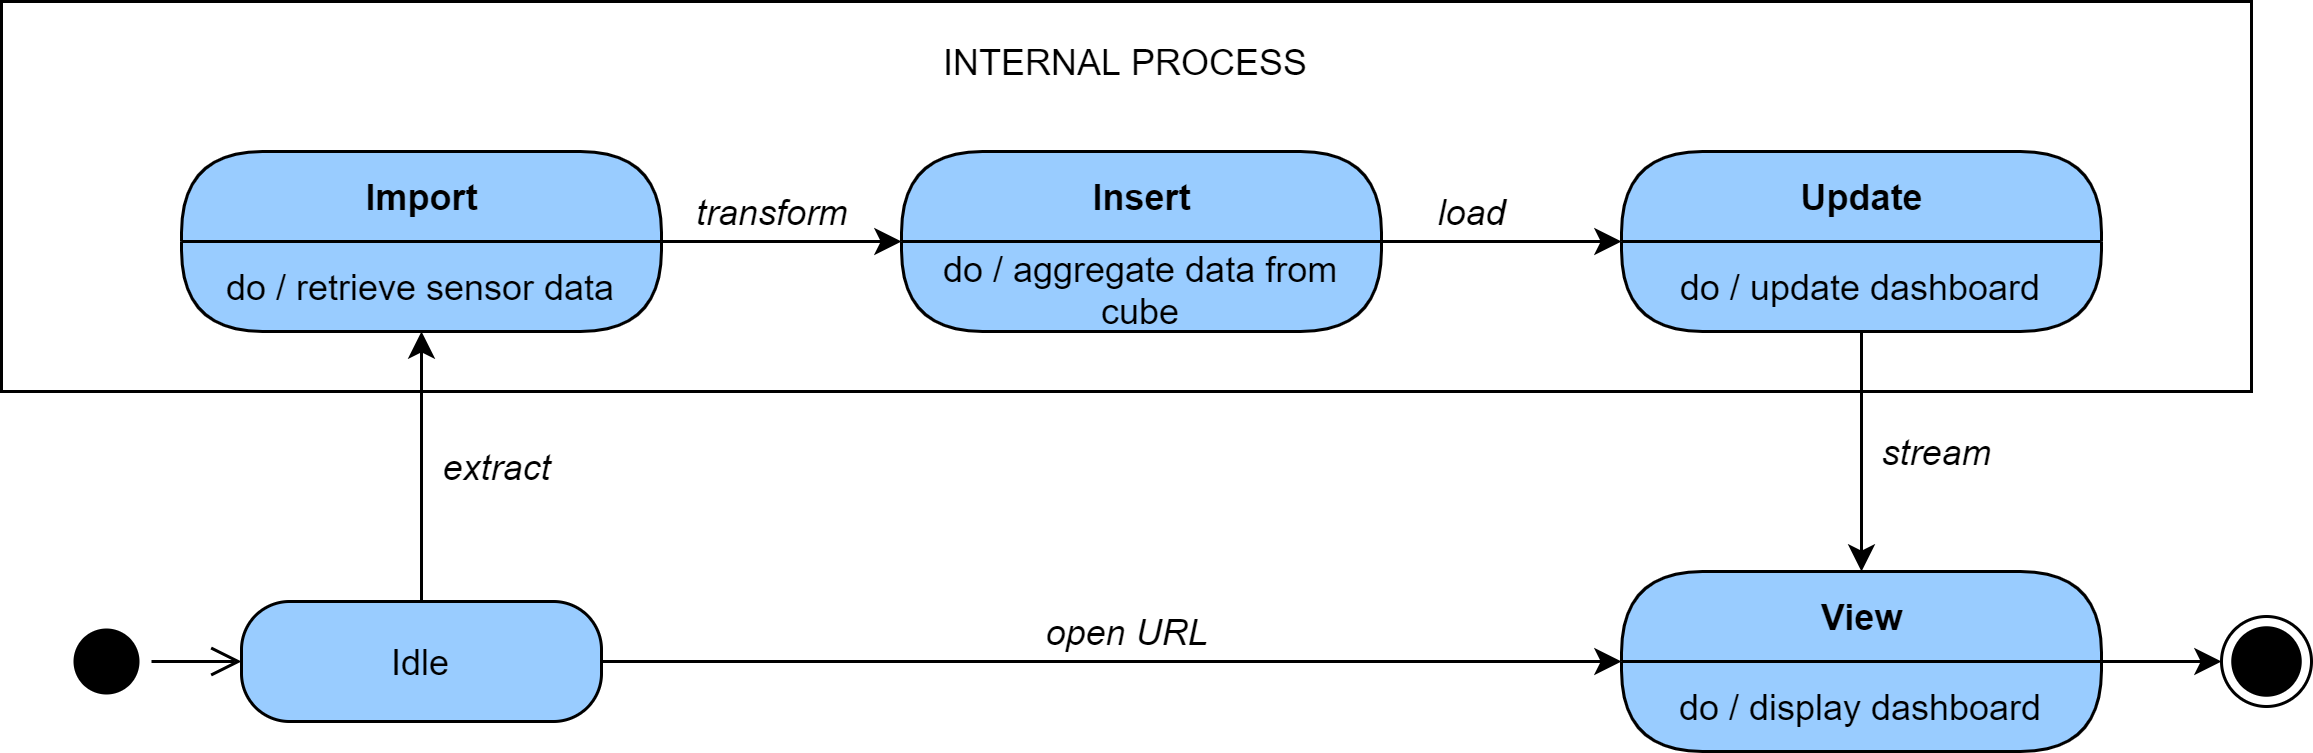

The diagram above was exported from draw.io. Its source (the exported page's mxGraphModel, read from the mxfile embedded in the PNG):
<mxGraphModel dx="1221" dy="692" grid="1" gridSize="10" guides="1" tooltips="1" connect="1" arrows="1" fold="1" page="1" pageScale="1" pageWidth="1100" pageHeight="850" background="#ffffff" math="0" shadow="0">
  <root>
    <mxCell id="0" />
    <mxCell id="1" parent="0" />
    <mxCell id="2" style="rounded=0;orthogonalLoop=1;jettySize=auto;html=1;entryX=0;entryY=0;entryDx=0;entryDy=0;" edge="1" source="4" target="8" parent="1">
      <mxGeometry relative="1" as="geometry" />
    </mxCell>
    <mxCell id="3" style="edgeStyle=orthogonalEdgeStyle;rounded=0;orthogonalLoop=1;jettySize=auto;html=1;entryX=0.5;entryY=1;entryDx=0;entryDy=0;startArrow=none;startFill=0;endArrow=classic;endFill=1;strokeColor=#000000;" edge="1" source="4" target="15" parent="1">
      <mxGeometry relative="1" as="geometry" />
    </mxCell>
    <mxCell id="4" value="Idle" style="rounded=1;whiteSpace=wrap;html=1;arcSize=40;fontColor=#000000;fillColor=#99CCFF;" vertex="1" parent="1">
      <mxGeometry x="90" y="1320" width="120" height="40" as="geometry" />
    </mxCell>
    <mxCell id="5" value="" style="ellipse;html=1;shape=startState;fillColor=#000000;strokeColor=none;" vertex="1" parent="1">
      <mxGeometry x="30" y="1325" width="30" height="30" as="geometry" />
    </mxCell>
    <mxCell id="6" value="" style="edgeStyle=orthogonalEdgeStyle;html=1;verticalAlign=bottom;endArrow=open;endSize=8;entryX=0;entryY=0.5;entryDx=0;entryDy=0;" edge="1" source="5" target="4" parent="1">
      <mxGeometry relative="1" as="geometry">
        <mxPoint x="25" y="1420" as="targetPoint" />
      </mxGeometry>
    </mxCell>
    <mxCell id="7" value="View" style="swimlane;html=1;fontStyle=1;align=center;verticalAlign=middle;childLayout=stackLayout;horizontal=1;startSize=30;horizontalStack=0;resizeParent=0;resizeLast=1;container=0;fontColor=#000000;collapsible=0;rounded=1;arcSize=30;swimlaneFillColor=#99CCFF;dropTarget=0;fillColor=#99CCFF;" vertex="1" parent="1">
      <mxGeometry x="550" y="1310" width="160" height="60" as="geometry" />
    </mxCell>
    <mxCell id="8" value="do / display dashboard" style="text;html=1;fillColor=none;align=center;verticalAlign=middle;spacingLeft=4;spacingRight=4;whiteSpace=wrap;overflow=hidden;rotatable=0;fontColor=#000000;" vertex="1" parent="7">
      <mxGeometry y="30" width="160" height="30" as="geometry" />
    </mxCell>
    <mxCell id="9" value="" style="group" vertex="1" connectable="0" parent="1">
      <mxGeometry x="750" y="1325" width="30" height="30" as="geometry" />
    </mxCell>
    <mxCell id="10" value="" style="ellipse;whiteSpace=wrap;html=1;" vertex="1" parent="9">
      <mxGeometry width="30" height="30" as="geometry" />
    </mxCell>
    <mxCell id="11" value="" style="ellipse;whiteSpace=wrap;html=1;fillColor=#000000;" vertex="1" parent="9">
      <mxGeometry x="3.75" y="3.75" width="22.5" height="22.5" as="geometry" />
    </mxCell>
    <mxCell id="12" style="edgeStyle=none;rounded=0;orthogonalLoop=1;jettySize=auto;html=1;entryX=0;entryY=0.5;entryDx=0;entryDy=0;strokeColor=#000000;exitX=1;exitY=0;exitDx=0;exitDy=0;" edge="1" source="8" target="10" parent="1">
      <mxGeometry relative="1" as="geometry" />
    </mxCell>
    <mxCell id="13" value="&lt;i&gt;open URL&lt;/i&gt;" style="text;html=1;align=center;verticalAlign=middle;resizable=0;points=[];autosize=1;" vertex="1" parent="1">
      <mxGeometry x="350" y="1320" width="70" height="20" as="geometry" />
    </mxCell>
    <mxCell id="14" value="Import" style="swimlane;html=1;fontStyle=1;align=center;verticalAlign=middle;childLayout=stackLayout;horizontal=1;startSize=30;horizontalStack=0;resizeParent=0;resizeLast=1;container=0;fontColor=#000000;collapsible=0;rounded=1;arcSize=30;swimlaneFillColor=#99CCFF;dropTarget=0;fillColor=#99CCFF;" vertex="1" parent="1">
      <mxGeometry x="70" y="1170" width="160" height="60" as="geometry" />
    </mxCell>
    <mxCell id="15" value="do / retrieve sensor data" style="text;html=1;fillColor=none;align=center;verticalAlign=middle;spacingLeft=4;spacingRight=4;whiteSpace=wrap;overflow=hidden;rotatable=0;fontColor=#000000;" vertex="1" parent="14">
      <mxGeometry y="30" width="160" height="30" as="geometry" />
    </mxCell>
    <mxCell id="16" value="Insert" style="swimlane;html=1;fontStyle=1;align=center;verticalAlign=middle;childLayout=stackLayout;horizontal=1;startSize=30;horizontalStack=0;resizeParent=0;resizeLast=1;container=0;fontColor=#000000;collapsible=0;rounded=1;arcSize=30;swimlaneFillColor=#99CCFF;dropTarget=0;fillColor=#99CCFF;" vertex="1" parent="1">
      <mxGeometry x="310" y="1170" width="160" height="60" as="geometry" />
    </mxCell>
    <mxCell id="17" value="do / aggregate data from cube" style="text;html=1;fillColor=none;align=center;verticalAlign=middle;spacingLeft=4;spacingRight=4;whiteSpace=wrap;overflow=hidden;rotatable=0;fontColor=#000000;" vertex="1" parent="16">
      <mxGeometry y="30" width="160" height="30" as="geometry" />
    </mxCell>
    <mxCell id="18" value="&lt;i&gt;extract&lt;/i&gt;" style="text;html=1;align=center;verticalAlign=middle;resizable=0;points=[];autosize=1;" vertex="1" parent="1">
      <mxGeometry x="150" y="1265" width="50" height="20" as="geometry" />
    </mxCell>
    <mxCell id="19" style="rounded=0;orthogonalLoop=1;jettySize=auto;html=1;exitX=1;exitY=0;exitDx=0;exitDy=0;entryX=0;entryY=0;entryDx=0;entryDy=0;startArrow=none;startFill=0;endArrow=classic;endFill=1;strokeColor=#000000;" edge="1" source="15" target="17" parent="1">
      <mxGeometry relative="1" as="geometry" />
    </mxCell>
    <mxCell id="20" value="&lt;i&gt;load&lt;/i&gt;" style="text;html=1;align=center;verticalAlign=middle;resizable=0;points=[];autosize=1;" vertex="1" parent="1">
      <mxGeometry x="480" y="1180" width="40" height="20" as="geometry" />
    </mxCell>
    <mxCell id="21" style="edgeStyle=none;rounded=0;orthogonalLoop=1;jettySize=auto;html=1;startArrow=none;startFill=0;endArrow=classic;endFill=1;strokeColor=#000000;exitX=1;exitY=0;exitDx=0;exitDy=0;entryX=0;entryY=0;entryDx=0;entryDy=0;" edge="1" source="17" target="24" parent="1">
      <mxGeometry relative="1" as="geometry">
        <mxPoint x="540" y="1200" as="targetPoint" />
      </mxGeometry>
    </mxCell>
    <mxCell id="22" value="&lt;i&gt;transform&lt;/i&gt;" style="text;html=1;align=left;verticalAlign=middle;resizable=0;points=[];autosize=1;" vertex="1" parent="1">
      <mxGeometry x="240" y="1180" width="70" height="20" as="geometry" />
    </mxCell>
    <mxCell id="23" value="Update" style="swimlane;html=1;fontStyle=1;align=center;verticalAlign=middle;childLayout=stackLayout;horizontal=1;startSize=30;horizontalStack=0;resizeParent=0;resizeLast=1;container=0;fontColor=#000000;collapsible=0;rounded=1;arcSize=30;swimlaneFillColor=#99CCFF;dropTarget=0;fillColor=#99CCFF;" vertex="1" parent="1">
      <mxGeometry x="550" y="1170" width="160" height="60" as="geometry" />
    </mxCell>
    <mxCell id="24" value="do / update dashboard" style="text;html=1;fillColor=none;align=center;verticalAlign=middle;spacingLeft=4;spacingRight=4;whiteSpace=wrap;overflow=hidden;rotatable=0;fontColor=#000000;" vertex="1" parent="23">
      <mxGeometry y="30" width="160" height="30" as="geometry" />
    </mxCell>
    <mxCell id="25" value="do / Display Dashboard" style="text;html=1;fillColor=none;align=center;verticalAlign=middle;spacingLeft=4;spacingRight=4;whiteSpace=wrap;overflow=hidden;rotatable=0;fontColor=#000000;" vertex="1" parent="23">
      <mxGeometry y="60" width="160" as="geometry" />
    </mxCell>
    <mxCell id="26" style="edgeStyle=none;rounded=0;orthogonalLoop=1;jettySize=auto;html=1;exitX=0.5;exitY=1;exitDx=0;exitDy=0;entryX=0.5;entryY=0;entryDx=0;entryDy=0;startArrow=none;startFill=0;endArrow=classic;endFill=1;strokeColor=#000000;" edge="1" source="24" target="7" parent="1">
      <mxGeometry relative="1" as="geometry" />
    </mxCell>
    <mxCell id="27" value="&lt;i&gt;stream&lt;/i&gt;" style="text;html=1;align=center;verticalAlign=middle;resizable=0;points=[];autosize=1;" vertex="1" parent="1">
      <mxGeometry x="630" y="1260" width="50" height="20" as="geometry" />
    </mxCell>
    <mxCell id="28" value="" style="rounded=0;whiteSpace=wrap;html=1;strokeColor=#000000;fillColor=none;" vertex="1" parent="1">
      <mxGeometry x="10" y="1120" width="750" height="130" as="geometry" />
    </mxCell>
    <mxCell id="29" value="INTERNAL PROCESS" style="text;html=1;strokeColor=none;fillColor=none;align=center;verticalAlign=middle;whiteSpace=wrap;rounded=0;" vertex="1" parent="1">
      <mxGeometry x="320" y="1130" width="130" height="20" as="geometry" />
    </mxCell>
  </root>
</mxGraphModel>